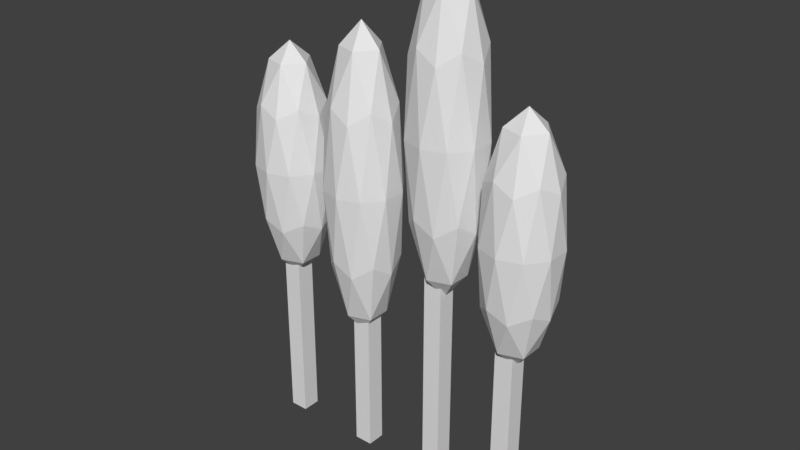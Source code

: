 # Source: forrest.blend  (saved by Blender 2.78.0; exported with 4.5.12 LTS)
import bpy
from mathutils import Matrix  # noqa: F401  (used for matrix-valued properties, if any)

bpy.ops.wm.read_factory_settings(use_empty=True)
scene = bpy.context.scene
scene.name = 'Scene'

# ---- collections
col_collection_1 = bpy.data.collections.new('Collection 1'); scene.collection.children.link(col_collection_1)

# ---- world
world_world = bpy.data.worlds.new('World'); scene.world = world_world
world_world.color = (0.05088, 0.05088, 0.05088)
world_world.use_sun_shadow = False
world_world.sun_shadow_jitter_overblur = 0.0
world_world.cycles.sampling_method = 'MANUAL'

# ---- meshes
me_cube_001 = bpy.data.meshes.new('Cube.001')
me_cube_001.from_pydata([(-3.542, -1.461, 6.542), (-3.057, -1.461, 6.542), (-3.542, -1.945, 6.542), (-3.057, -1.945, 6.542), (-0.6563, -1.945, 5.508), (-0.6563, -1.461, 5.508), (-1.141, -1.461, 5.508), (-1.141, -1.945, 5.508), (1.609, -1.945, 7.74), (1.609, -1.461, 7.74), (1.124, -1.461, 7.74), (1.124, -1.945, 7.74), (3.208, -1.461, 6.542), (3.208, -1.945, 6.542), (3.693, -1.945, 6.542), (3.693, -1.461, 6.542), (3.208, -1.945, -0.03606), (3.208, -1.945, 0.4489), (3.208, -1.461, -0.03606), (3.208, -1.461, 0.4489), (3.693, -1.945, -0.03606), (3.693, -1.945, 0.4489), (3.693, -1.461, -0.03606), (3.693, -1.461, 0.4489), (1.609, -1.461, 0.4489), (1.609, -1.461, -0.03606), (1.609, -1.945, 0.4489), (1.609, -1.945, -0.03606), (1.124, -1.461, 0.4489), (1.124, -1.461, -0.03606), (1.124, -1.945, 0.4489), (1.124, -1.945, -0.03606), (-1.141, -1.945, -0.03606), (-1.141, -1.945, 0.4489), (-1.141, -1.461, -0.03606), (-1.141, -1.461, 0.4489), (-0.6563, -1.945, -0.03606), (-0.6563, -1.945, 0.4489), (-0.6563, -1.461, -0.03606), (-0.6563, -1.461, 0.4489), (-3.057, -1.461, 0.4489), (-3.057, -1.461, -0.03606), (-3.057, -1.945, 0.4489), (-3.057, -1.945, -0.03606), (-3.542, -1.461, 0.4489), (-3.542, -1.461, -0.03606), (-3.542, -1.945, 0.4489), (-3.542, -1.945, -0.03606), (-3.254, -1.703, 4.255), (-2.531, -2.229, 5.999), (-3.531, -2.554, 5.999), (-4.149, -1.703, 5.999), (-3.531, -0.8523, 5.999), (-2.531, -1.177, 5.999), (-2.978, -2.554, 8.82), (-3.978, -2.229, 8.82), (-3.978, -1.177, 8.82), (-2.978, -0.8523, 8.82), (-2.36, -1.703, 8.82), (-3.254, -1.703, 10.56), (-3.417, -2.203, 4.726), (-2.829, -2.012, 4.726), (-2.992, -2.512, 5.751), (-2.404, -1.703, 5.751), (-2.829, -1.394, 4.726), (-3.78, -1.703, 4.726), (-3.943, -2.203, 5.751), (-3.417, -1.203, 4.726), (-3.943, -1.203, 5.751), (-2.992, -0.894, 5.751), (-2.303, -2.012, 7.41), (-2.303, -1.394, 7.41), (-3.254, -2.703, 7.41), (-2.667, -2.512, 7.41), (-4.206, -2.012, 7.41), (-3.842, -2.512, 7.41), (-3.842, -0.894, 7.41), (-4.206, -1.394, 7.41), (-2.667, -0.894, 7.41), (-3.254, -0.703, 7.41), (-2.566, -2.203, 9.068), (-3.517, -2.512, 9.068), (-4.105, -1.703, 9.068), (-3.517, -0.894, 9.068), (-2.566, -1.203, 9.068), (-3.092, -2.203, 10.09), (-2.729, -1.703, 10.09), (-3.68, -2.012, 10.09), (-3.68, -1.394, 10.09), (-3.092, -1.203, 10.09), (-0.9441, -1.703, 3.307), (-0.2205, -2.229, 5.575), (-1.22, -2.554, 5.575), (-1.838, -1.703, 5.575), (-1.22, -0.8523, 5.575), (-0.2205, -1.177, 5.575), (-0.6677, -2.554, 9.244), (-1.668, -2.229, 9.244), (-1.668, -1.177, 9.244), (-0.6677, -0.8523, 9.244), (-0.04963, -1.703, 9.244), (-0.9441, -1.703, 11.51), (-1.107, -2.203, 3.92), (-0.5187, -2.012, 3.92), (-0.6812, -2.512, 5.253), (-0.09341, -1.703, 5.253), (-0.5187, -1.394, 3.92), (-1.47, -1.703, 3.92), (-1.632, -2.203, 5.253), (-1.107, -1.203, 3.92), (-1.632, -1.203, 5.253), (-0.6812, -0.894, 5.253), (0.006999, -2.012, 7.41), (0.006999, -1.394, 7.41), (-0.9441, -2.703, 7.41), (-0.3563, -2.512, 7.41), (-1.895, -2.012, 7.41), (-1.532, -2.512, 7.41), (-1.532, -0.894, 7.41), (-1.895, -1.394, 7.41), (-0.3563, -0.894, 7.41), (-0.9441, -0.703, 7.41), (-0.2559, -2.203, 9.566), (-1.207, -2.512, 9.566), (-1.795, -1.703, 9.566), (-1.207, -0.894, 9.566), (-0.2559, -1.203, 9.566), (-0.7816, -2.203, 10.9), (-0.4183, -1.703, 10.9), (-1.369, -2.012, 10.9), (-1.369, -1.394, 10.9), (-0.7816, -1.203, 10.9), (1.548, -1.703, 5.255), (2.271, -2.229, 7.523), (1.271, -2.554, 7.523), (0.6532, -1.703, 7.523), (1.271, -0.8523, 7.523), (2.271, -1.177, 7.523), (1.824, -2.554, 11.19), (0.824, -2.229, 11.19), (0.824, -1.177, 11.19), (1.824, -0.8523, 11.19), (2.442, -1.703, 11.19), (1.548, -1.703, 13.46), (1.385, -2.203, 5.868), (1.973, -2.012, 5.868), (1.81, -2.512, 7.201), (2.398, -1.703, 7.201), (1.973, -1.394, 5.868), (1.022, -1.703, 5.868), (0.8594, -2.203, 7.201), (1.385, -1.203, 5.868), (0.8594, -1.203, 7.201), (1.81, -0.894, 7.201), (2.499, -2.012, 9.358), (2.499, -1.394, 9.358), (1.548, -2.703, 9.358), (2.135, -2.512, 9.358), (0.5965, -2.012, 9.358), (0.9598, -2.512, 9.358), (0.9598, -0.894, 9.358), (0.5965, -1.394, 9.358), (2.135, -0.894, 9.358), (1.548, -0.703, 9.358), (2.236, -2.203, 11.51), (1.285, -2.512, 11.51), (0.6969, -1.703, 11.51), (1.285, -0.894, 11.51), (2.236, -1.203, 11.51), (1.71, -2.203, 12.85), (2.073, -1.703, 12.85), (1.122, -2.012, 12.85), (1.122, -1.394, 12.85), (1.71, -1.203, 12.85), (3.609, -1.703, 4.255), (4.332, -2.229, 5.999), (3.332, -2.554, 5.999), (2.714, -1.703, 5.999), (3.332, -0.8523, 5.999), (4.332, -1.177, 5.999), (3.885, -2.554, 8.82), (2.885, -2.229, 8.82), (2.885, -1.177, 8.82), (3.885, -0.8523, 8.82), (4.503, -1.703, 8.82), (3.609, -1.703, 10.56), (3.446, -2.203, 4.726), (4.034, -2.012, 4.726), (3.872, -2.512, 5.751), (4.46, -1.703, 5.751), (4.034, -1.394, 4.726), (3.083, -1.703, 4.726), (2.921, -2.203, 5.751), (3.446, -1.203, 4.726), (2.921, -1.203, 5.751), (3.872, -0.894, 5.751), (4.56, -2.012, 7.41), (4.56, -1.394, 7.41), (3.609, -2.703, 7.41), (4.197, -2.512, 7.41), (2.658, -2.012, 7.41), (3.021, -2.512, 7.41), (3.021, -0.894, 7.41), (2.658, -1.394, 7.41), (4.197, -0.894, 7.41), (3.609, -0.703, 7.41), (4.297, -2.203, 9.068), (3.346, -2.512, 9.068), (2.758, -1.703, 9.068), (3.346, -0.894, 9.068), (4.297, -1.203, 9.068), (3.771, -2.203, 10.09), (4.135, -1.703, 10.09), (3.184, -2.012, 10.09), (3.184, -1.394, 10.09), (3.771, -1.203, 10.09)], [], [(33, 37, 4, 7), (44, 46, 2, 0), (21, 23, 15, 14), (15, 12, 13, 14), (18, 22, 20, 16), (40, 44, 0, 1), (31, 30, 28, 29), (35, 33, 7, 6), (28, 30, 11, 10), (27, 26, 30, 31), (23, 19, 12, 15), (32, 33, 35, 34), (17, 21, 14, 13), (19, 17, 13, 12), (16, 17, 19, 18), (29, 28, 24, 25), (36, 37, 33, 32), (38, 39, 37, 36), (42, 40, 1, 3), (46, 42, 3, 2), (24, 28, 10, 9), (26, 24, 9, 8), (39, 35, 6, 5), (37, 39, 5, 4), (20, 21, 17, 16), (18, 19, 23, 22), (9, 10, 11, 8), (22, 23, 21, 20), (41, 40, 42, 43), (45, 44, 40, 41), (47, 46, 44, 45), (1, 0, 2, 3), (5, 6, 7, 4), (29, 25, 27, 31), (34, 38, 36, 32), (34, 35, 39, 38), (30, 26, 8, 11), (25, 24, 26, 27), (43, 42, 46, 47), (45, 41, 43, 47), (48, 61, 60), (49, 61, 63), (48, 60, 65), (48, 65, 67), (48, 67, 64), (49, 63, 70), (50, 62, 72), (51, 66, 74), (52, 68, 76), (53, 69, 78), (49, 70, 73), (50, 72, 75), (51, 74, 77), (52, 76, 79), (53, 78, 71), (54, 80, 85), (55, 81, 87), (56, 82, 88), (57, 83, 89), (58, 84, 86), (86, 89, 59), (86, 84, 89), (84, 57, 89), (89, 88, 59), (89, 83, 88), (83, 56, 88), (88, 87, 59), (88, 82, 87), (82, 55, 87), (87, 85, 59), (87, 81, 85), (81, 54, 85), (85, 86, 59), (85, 80, 86), (80, 58, 86), (71, 84, 58), (71, 78, 84), (78, 57, 84), (79, 83, 57), (79, 76, 83), (76, 56, 83), (77, 82, 56), (77, 74, 82), (74, 55, 82), (75, 81, 55), (75, 72, 81), (72, 54, 81), (73, 80, 54), (73, 70, 80), (70, 58, 80), (78, 79, 57), (78, 69, 79), (69, 52, 79), (76, 77, 56), (76, 68, 77), (68, 51, 77), (74, 75, 55), (74, 66, 75), (66, 50, 75), (72, 73, 54), (72, 62, 73), (62, 49, 73), (70, 71, 58), (70, 63, 71), (63, 53, 71), (64, 69, 53), (64, 67, 69), (67, 52, 69), (67, 68, 52), (67, 65, 68), (65, 51, 68), (65, 66, 51), (65, 60, 66), (60, 50, 66), (63, 64, 53), (63, 61, 64), (61, 48, 64), (60, 62, 50), (60, 61, 62), (61, 49, 62), (90, 103, 102), (91, 103, 105), (90, 102, 107), (90, 107, 109), (90, 109, 106), (91, 105, 112), (92, 104, 114), (93, 108, 116), (94, 110, 118), (95, 111, 120), (91, 112, 115), (92, 114, 117), (93, 116, 119), (94, 118, 121), (95, 120, 113), (96, 122, 127), (97, 123, 129), (98, 124, 130), (99, 125, 131), (100, 126, 128), (128, 131, 101), (128, 126, 131), (126, 99, 131), (131, 130, 101), (131, 125, 130), (125, 98, 130), (130, 129, 101), (130, 124, 129), (124, 97, 129), (129, 127, 101), (129, 123, 127), (123, 96, 127), (127, 128, 101), (127, 122, 128), (122, 100, 128), (113, 126, 100), (113, 120, 126), (120, 99, 126), (121, 125, 99), (121, 118, 125), (118, 98, 125), (119, 124, 98), (119, 116, 124), (116, 97, 124), (117, 123, 97), (117, 114, 123), (114, 96, 123), (115, 122, 96), (115, 112, 122), (112, 100, 122), (120, 121, 99), (120, 111, 121), (111, 94, 121), (118, 119, 98), (118, 110, 119), (110, 93, 119), (116, 117, 97), (116, 108, 117), (108, 92, 117), (114, 115, 96), (114, 104, 115), (104, 91, 115), (112, 113, 100), (112, 105, 113), (105, 95, 113), (106, 111, 95), (106, 109, 111), (109, 94, 111), (109, 110, 94), (109, 107, 110), (107, 93, 110), (107, 108, 93), (107, 102, 108), (102, 92, 108), (105, 106, 95), (105, 103, 106), (103, 90, 106), (102, 104, 92), (102, 103, 104), (103, 91, 104), (132, 145, 144), (133, 145, 147), (132, 144, 149), (132, 149, 151), (132, 151, 148), (133, 147, 154), (134, 146, 156), (135, 150, 158), (136, 152, 160), (137, 153, 162), (133, 154, 157), (134, 156, 159), (135, 158, 161), (136, 160, 163), (137, 162, 155), (138, 164, 169), (139, 165, 171), (140, 166, 172), (141, 167, 173), (142, 168, 170), (170, 173, 143), (170, 168, 173), (168, 141, 173), (173, 172, 143), (173, 167, 172), (167, 140, 172), (172, 171, 143), (172, 166, 171), (166, 139, 171), (171, 169, 143), (171, 165, 169), (165, 138, 169), (169, 170, 143), (169, 164, 170), (164, 142, 170), (155, 168, 142), (155, 162, 168), (162, 141, 168), (163, 167, 141), (163, 160, 167), (160, 140, 167), (161, 166, 140), (161, 158, 166), (158, 139, 166), (159, 165, 139), (159, 156, 165), (156, 138, 165), (157, 164, 138), (157, 154, 164), (154, 142, 164), (162, 163, 141), (162, 153, 163), (153, 136, 163), (160, 161, 140), (160, 152, 161), (152, 135, 161), (158, 159, 139), (158, 150, 159), (150, 134, 159), (156, 157, 138), (156, 146, 157), (146, 133, 157), (154, 155, 142), (154, 147, 155), (147, 137, 155), (148, 153, 137), (148, 151, 153), (151, 136, 153), (151, 152, 136), (151, 149, 152), (149, 135, 152), (149, 150, 135), (149, 144, 150), (144, 134, 150), (147, 148, 137), (147, 145, 148), (145, 132, 148), (144, 146, 134), (144, 145, 146), (145, 133, 146), (174, 187, 186), (175, 187, 189), (174, 186, 191), (174, 191, 193), (174, 193, 190), (175, 189, 196), (176, 188, 198), (177, 192, 200), (178, 194, 202), (179, 195, 204), (175, 196, 199), (176, 198, 201), (177, 200, 203), (178, 202, 205), (179, 204, 197), (180, 206, 211), (181, 207, 213), (182, 208, 214), (183, 209, 215), (184, 210, 212), (212, 215, 185), (212, 210, 215), (210, 183, 215), (215, 214, 185), (215, 209, 214), (209, 182, 214), (214, 213, 185), (214, 208, 213), (208, 181, 213), (213, 211, 185), (213, 207, 211), (207, 180, 211), (211, 212, 185), (211, 206, 212), (206, 184, 212), (197, 210, 184), (197, 204, 210), (204, 183, 210), (205, 209, 183), (205, 202, 209), (202, 182, 209), (203, 208, 182), (203, 200, 208), (200, 181, 208), (201, 207, 181), (201, 198, 207), (198, 180, 207), (199, 206, 180), (199, 196, 206), (196, 184, 206), (204, 205, 183), (204, 195, 205), (195, 178, 205), (202, 203, 182), (202, 194, 203), (194, 177, 203), (200, 201, 181), (200, 192, 201), (192, 176, 201), (198, 199, 180), (198, 188, 199), (188, 175, 199), (196, 197, 184), (196, 189, 197), (189, 179, 197), (190, 195, 179), (190, 193, 195), (193, 178, 195), (193, 194, 178), (193, 191, 194), (191, 177, 194), (191, 192, 177), (191, 186, 192), (186, 176, 192), (189, 190, 179), (189, 187, 190), (187, 174, 190), (186, 188, 176), (186, 187, 188), (187, 175, 188)])
me_cube_001.use_remesh_preserve_volume = False
me_cube_001.use_remesh_preserve_attributes = False
me_cube_001.use_mirror_vertex_groups = False
me_cube_001.update()

# ---- objects
ob_cube = bpy.data.objects.new('Cube', me_cube_001)

# ---- transforms, parenting, visibility, modifiers, constraints
ob_cube.location = (0.0, 0.0, 0.0)
ob_cube.lineart.crease_threshold = 0.0

# ---- collection membership
col_collection_1.objects.link(ob_cube)

# ---- scene / render settings (as saved in the file)
scene.frame_start = 1; scene.frame_end = 250; scene.frame_set(1)
scene.render.engine = 'BLENDER_EEVEE_NEXT'
scene.render.resolution_percentage = 50
scene.render.dither_intensity = 0.0
scene.cycles.use_denoising = False
scene.cycles.samples = 128
scene.cycles.sampling_pattern = 'TABULATED_SOBOL'
scene.cycles.light_sampling_threshold = 0.0
scene.cycles.use_adaptive_sampling = False
scene.cycles.use_light_tree = False
scene.cycles.blur_glossy = 0.0
scene.cycles.sample_clamp_indirect = 0.0
scene.view_settings.view_transform = 'Standard'
bpy.context.view_layer.update()

# ---- added for rendering (the .blend has no active camera and no usable light): camera, sun
cam_auto = bpy.data.cameras.new('AutoCamera')
cam_auto.lens = 50.0
cam_auto.sensor_width = 36.0
cam_auto.clip_end = 1000.0
ob_auto_camera = bpy.data.objects.new('AutoCamera', cam_auto)
scene.collection.objects.link(ob_auto_camera)
ob_auto_camera.location = (15.1812, -19.7078, 18.7152)
ob_auto_camera.rotation_euler = (1.09748, -7.21219e-08, 0.694738)
scene.camera = ob_auto_camera
light_auto_sun = bpy.data.lights.new('AutoSun', 'SUN')
light_auto_sun.energy = 3.0
light_auto_sun.angle = 0.0523599
ob_auto_sun = bpy.data.objects.new('AutoSun', light_auto_sun)
scene.collection.objects.link(ob_auto_sun)
ob_auto_sun.rotation_euler = (0.872665, 0.174533, 0.523599)
bpy.context.view_layer.update()
